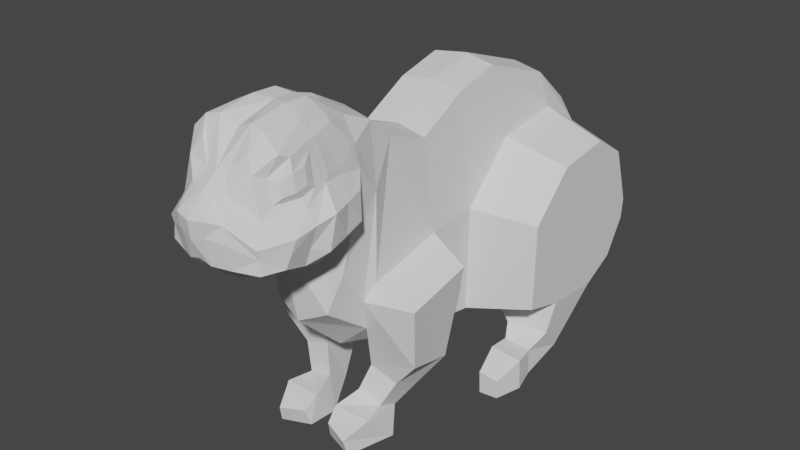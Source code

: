 # Source: Snow_bunny.blend  (saved by Blender 3.3.6; exported with 4.5.12 LTS)
import bpy
from mathutils import Matrix  # noqa: F401  (used for matrix-valued properties, if any)

bpy.ops.wm.read_factory_settings(use_empty=True)
scene = bpy.context.scene
scene.name = 'Scene'

# ---- collections
col_collection = bpy.data.collections.new('Collection'); scene.collection.children.link(col_collection)

# ---- world
world_world = bpy.data.worlds.new('World'); scene.world = world_world
world_world.use_nodes = True; world_world.node_tree.nodes.clear()
_N = world_world.node_tree.nodes; _L = world_world.node_tree.links
n0 = _N.new('ShaderNodeOutputWorld'); n0.name = 'World Output'; n0.location = (300, 300)
n1 = _N.new('ShaderNodeBackground'); n1.name = 'Background'; n1.location = (10, 300)
n1.inputs[0].default_value = (0.05088, 0.05088, 0.05088, 1.0)
_L.new(n1.outputs[0], n0.inputs[0])
n0.is_active_output = True
world_world.color = (0.05088, 0.05088, 0.05088)
world_world.use_sun_shadow = False
world_world.sun_shadow_jitter_overblur = 0.0

# ---- meshes
me_plane_001 = bpy.data.meshes.new('Plane.001')
me_plane_001.from_pydata([(0.1466, 0.0005803, 1.196), (0.1378, -0.03934, 0.3449), (0.1466, 0.4362, 1.372), (0.1989, 0.4654, 0.2851), (0.1466, 0.2242, 1.318), (0.1989, 0.2317, 0.3505), (0.1466, 0.7926, 1.246), (0.1989, 0.7888, 0.2587), (0.1466, 0.9773, 1.081), (0.1989, 0.9802, 0.3577), (0.1466, 1.09, 0.7974), (0.1989, 1.092, 0.5491), (0.1466, -0.2007, 1.266), (0.1471, -0.3479, 0.5078), (0.1466, -0.3096, 1.365), (0.132, -0.5467, 0.6566), (0.1454, -0.4542, 1.408), (0.1277, -0.5331, 0.9511), (0.14, -0.8152, 1.471), (0.122, -0.7536, 0.9717), (0.08042, -0.9449, 1.287), (0.1389, -0.9055, 1.001), (0.1602, -0.6367, 1.453), (0.1183, -0.7082, 0.9552), (0.0, 0.02191, 1.213), (0.0, -0.03802, 0.2687), (0.0, 0.4575, 1.388), (0.0, 0.4654, 0.2434), (0.0, 0.2455, 1.335), (0.0, 0.2317, 0.3087), (0.0, 0.8139, 1.263), (0.0, 0.7888, 0.217), (0.0, 0.9987, 1.098), (0.0, 0.9802, 0.316), (0.0, 1.111, 0.8139), (0.0, 1.092, 0.5074), (0.0, -0.1794, 1.282), (0.0, -0.3416, 0.3743), (0.0, -0.2883, 1.381), (0.0, -0.5726, 0.5921), (0.0, -0.453, 1.472), (0.0, -0.6419, 0.9518), (0.0, -0.8031, 1.454), (0.0, -0.7631, 0.9359), (0.0, -0.9758, 1.281), (0.0, -0.955, 0.9944), (0.0, -0.6298, 1.504), (0.0, -0.7178, 0.9469), (0.1989, 0.002128, 0.8045), (0.1989, 0.4772, 1.064), (0.1989, 0.2386, 0.8217), (0.1989, 0.7909, 1.104), (0.1989, 0.9958, 0.978), (0.1989, 1.102, 0.6606), (0.1989, -0.3447, 0.7281), (0.1901, -0.3315, 1.108), (0.2028, -0.4519, 1.258), (0.2318, -0.7537, 1.247), (0.1084, -0.9966, 1.196), (0.2359, -0.6937, 1.265), (0.0, 1.102, 0.6606), (0.0, -1.049, 1.204), (0.4742, 0.321, 0.4044), (0.4742, 0.5117, 0.3511), (0.4742, 0.7754, 0.3296), (0.4742, 0.9315, 0.4103), (0.4742, 1.023, 0.5664), (0.4742, 0.5213, 0.9861), (0.4742, 0.3267, 0.7887), (0.4742, 0.7771, 1.019), (0.4742, 0.9443, 0.9162), (0.4742, 1.031, 0.6574), (0.379, -0.03681, 0.7305), (0.3223, -0.07173, 0.3156), (0.3811, -0.3423, 0.6649), (0.3563, -0.3086, 0.3906), (0.2829, 0.4345, 0.2171), (0.2596, 0.5711, 0.07352), (0.4517, 0.4828, 0.2009), (0.4328, 0.5942, 0.08382), (0.3044, 0.3901, 0.1617), (0.3097, 0.3912, 0.02157), (0.4277, 0.3883, 0.1487), (0.432, 0.3892, 0.03443), (0.3113, 0.281, 0.1763), (0.3175, 0.2823, 0.01216), (0.4557, 0.2789, 0.1611), (0.4608, 0.2799, 0.02722), (0.3113, 0.281, 0.1763), (0.3175, 0.2823, 0.01216), (0.4557, 0.2789, 0.1611), (0.4608, 0.2799, 0.02722), (0.3364, 0.1562, 0.1205), (0.3403, 0.1571, 0.01819), (0.4264, 0.1549, 0.1111), (0.4296, 0.1556, 0.02758), (0.1203, -0.2927, 0.2997), (0.1394, -0.1207, 0.1787), (0.2447, -0.2854, 0.2574), (0.2401, -0.1478, 0.19), (0.08003, -0.3262, 0.1799), (0.1006, -0.2111, 0.09782), (0.1904, -0.3213, 0.1475), (0.1891, -0.2299, 0.1026), (0.05246, -0.4365, 0.1477), (0.04623, -0.3403, 0.02059), (0.2193, -0.4291, 0.1441), (0.2413, -0.3034, 0.01349), (0.0648, -0.4958, 0.09923), (0.05275, -0.4725, 0.02285), (0.1744, -0.5313, 0.08282), (0.1847, -0.5114, 0.01052), (0.2587, -0.4919, 1.19), (0.2019, -0.5147, 0.9865), (0.2906, -0.7462, 1.159), (0.2412, -0.757, 0.9947), (0.2412, -0.6994, 0.9821), (0.212, -0.9462, 1.119), (0.2534, -0.859, 1.027), (0.313, -0.6736, 1.181), (0.173, -0.3887, 0.6554), (0.1655, -0.4886, 0.8216), (0.1933, -0.432, 1.126), (0.1167, -0.977, 1.024), (0.0, -1.011, 1.049), (0.2799, -0.5118, 1.083), (0.2148, -0.9405, 1.022), (0.2987, -0.6919, 1.042), (0.108, -0.9011, 0.9609), (0.09518, -0.8163, 0.9529), (0.0, -0.9088, 0.9424), (0.0, -0.823, 0.9333), (0.1929, -0.8476, 1.239), (0.2795, -0.83, 1.137), (0.1713, -0.8494, 1.331), (0.2007, -0.6771, 1.387), (0.2013, -0.8182, 1.413), (0.186, -0.6286, 1.418), (0.2285, -0.6187, 1.28), (0.2549, -0.7483, 1.212), (0.1855, -0.898, 1.203), (0.1481, -0.8903, 1.349), (0.2108, -0.776, 1.394), (0.05116, -1.007, 1.033), (0.04228, -0.9649, 1.279), (0.07133, -1.031, 1.211), (0.05401, -1.028, 1.146), (0.0, -1.04, 1.128), (0.1053, -1.002, 1.132), (0.2264, -0.7831, 1.345), (0.2375, -0.7827, 1.275), (0.2257, -0.726, 1.347), (0.241, -0.7319, 1.287), (0.2171, -0.8238, 1.265), (0.2072, -0.8249, 1.315), (0.2412, -0.757, 0.9947), (0.2623, -0.7524, 1.065), (0.1613, -0.317, 1.278), (0.1894, -0.4545, 1.333), (0.1651, -0.5381, 1.435), (0.2133, -0.5323, 1.272), (0.286, -0.5832, 1.185), (0.2225, -0.6118, 0.9842), (0.2891, -0.5999, 1.063), (0.1223, -0.6327, 0.9535), (0.2115, -0.9359, 1.078), (0.2653, -0.8458, 1.078), (0.07724, -0.6559, 1.512), (0.07562, -0.8092, 1.487), (0.06323, -0.4567, 1.46), (0.0, -0.9083, 1.338), (0.04588, -0.9051, 1.331), (0.1089, -0.8629, 1.415), (0.07546, -0.5517, 1.508), (0.0, -0.5464, 1.5), (0.06761, -0.2981, 1.374), (0.1531, -0.5394, 1.453), (0.1485, -0.6624, 1.476), (0.2179, -0.5343, 1.252), (0.235, -0.6382, 1.261), (0.1301, -0.4339, 1.42), (0.2032, -0.4307, 1.234), (0.1887, -0.6491, 1.416), (0.186, -0.4341, 1.326)], [(115, 155)], [(51, 49, 67, 69), (48, 1, 5, 50), (9, 11, 66, 65), (52, 51, 69, 70), (49, 50, 68, 67), (48, 0, 12, 54), (54, 12, 14, 157, 55), (55, 157, 183, 181), (57, 59, 152, 150), (134, 132, 153, 154), (6, 8, 32, 30), (17, 164, 41), (5, 1, 25, 29), (14, 12, 36, 38, 175), (53, 11, 35, 60), (58, 20, 144, 145), (13, 15, 39, 37), (11, 9, 33, 35), (20, 141, 171, 144), (0, 4, 28, 24), (8, 10, 34, 32), (21, 45, 130, 128), (7, 3, 27, 31), (180, 14, 175, 169), (177, 176, 173, 167), (2, 6, 30, 26), (15, 17, 41, 39), (3, 5, 29, 27), (12, 0, 24, 36), (23, 19, 43, 47), (1, 13, 37, 25), (9, 7, 31, 33), (18, 177, 167, 168), (4, 2, 26, 28), (123, 148, 146, 143), (10, 53, 60, 34), (23, 164, 162, 116), (122, 181, 112, 125), (139, 140, 133, 114), (121, 55, 181, 122), (120, 54, 55, 121), (73, 75, 98, 99), (8, 52, 53, 10), (6, 51, 52, 8), (2, 49, 51, 6), (0, 48, 50, 4), (4, 50, 49, 2), (68, 62, 63, 67), (67, 63, 64, 69), (69, 64, 65, 70), (70, 65, 66, 71), (7, 9, 65, 64), (63, 3, 76, 78), (5, 3, 63, 62), (11, 53, 71, 66), (53, 52, 70, 71), (50, 5, 62, 68), (73, 72, 74, 75), (54, 120, 13, 75, 74), (1, 48, 72, 73), (48, 54, 74, 72), (78, 76, 80, 82), (3, 7, 77, 76), (7, 64, 79, 77), (64, 63, 78, 79), (81, 83, 87, 85), (79, 78, 82, 83), (77, 79, 83, 81), (76, 77, 81, 80), (84, 85, 89, 88), (80, 81, 85, 84), (82, 80, 84, 86), (83, 82, 86, 87), (90, 88, 92, 94), (86, 84, 88, 90), (87, 86, 90, 91), (85, 87, 91, 89), (92, 93, 95, 94), (91, 90, 94, 95), (89, 91, 95, 93), (88, 89, 93, 92), (98, 96, 100, 102), (75, 13, 96, 98), (13, 1, 97, 96), (1, 73, 99, 97), (101, 103, 107, 105), (99, 98, 102, 103), (97, 99, 103, 101), (96, 97, 101, 100), (106, 104, 108, 110), (100, 101, 105, 104), (102, 100, 104, 106), (103, 102, 106, 107), (108, 109, 111, 110), (107, 106, 110, 111), (105, 107, 111, 109), (104, 105, 109, 108), (125, 112, 161, 163), (115, 156, 166, 118), (179, 139, 114, 119), (181, 178, 161, 112), (19, 23, 116, 115), (21, 19, 115, 118), (123, 21, 118, 126), (58, 148, 165, 117), (113, 125, 163, 162), (13, 120, 121, 15), (15, 121, 122, 17), (17, 122, 125, 113), (21, 123, 143, 124, 45), (129, 128, 130, 131), (43, 19, 129, 131), (19, 21, 128, 129), (133, 140, 58, 117), (118, 166, 165, 126), (140, 141, 20, 58), (141, 136, 18, 172), (136, 182, 177, 18), (135, 59, 179, 182), (59, 57, 139, 179), (57, 132, 140, 139), (132, 134, 141, 140), (134, 142, 136, 141), (142, 135, 182, 136), (143, 146, 147, 124), (145, 144, 44, 61), (146, 148, 58, 145), (147, 146, 145, 61), (152, 151, 149, 150), (150, 149, 154, 153), (142, 134, 154, 149), (132, 57, 150, 153), (59, 135, 151, 152), (135, 142, 149, 151), (127, 156, 115, 116), (156, 127, 119, 114), (183, 157, 14, 180), (161, 178, 179, 119), (41, 164, 23, 47), (163, 161, 119, 127), (162, 164, 17, 113), (162, 163, 127, 116), (165, 166, 133, 117), (166, 156, 114, 133), (165, 148, 123, 126), (167, 173, 174, 46), (144, 171, 170, 44), (168, 167, 46, 42), (171, 141, 172, 18, 168), (168, 42, 170, 171), (174, 173, 169, 40), (173, 176, 180, 169), (169, 175, 38, 40), (22, 159, 176, 177), (160, 138, 179, 178), (159, 16, 180, 176), (56, 160, 178, 181), (137, 22, 177, 182), (16, 158, 183, 180), (158, 56, 181, 183), (138, 137, 182, 179), (137, 138, 160, 56, 158, 16, 159, 22)])
_uv = me_plane_001.uv_layers.new(name='UVMap')
_uv.uv.foreach_set('vector', [0.1056, 1.0, 0.2434, 1.0, 0.2434, 1.0, 0.1056, 1.0, 0.5, 0.0, 1.0, 0.0, 1.0, 0.5, 0.5, 0.5, 1.0, 1.0, 1.0, 1.0, 1.0, 1.0, 1.0, 1.0, 0.1531, 1.0, 0.1056, 1.0, 0.1056, 1.0, 0.1531, 1.0, 0.2434, 1.0, 0.5, 0.5, 0.5, 0.5, 0.2434, 1.0, 0.5, 0.0, 0.0, 0.0, 0.0, 0.0, 0.5, 0.0, 0.5, 0.0, 0.0, 0.0, 0.0, 0.0, 0.1691, 0.0, 0.5, 0.0, 0.5, 0.0, 0.1691, 0.0, 0.2478, 0.0, 0.3633, 0.0, 0.3896, 0.0, 0.394, 0.0, 0.394, 0.0, 0.3666, 0.0, 0.1115, 0.0, 0.3445, 0.0, 0.3445, 0.0, 0.1115, 0.0, 0.0, 1.0, 0.0, 1.0, 0.0, 1.0, 0.0, 1.0, 0.9143, 0.0, 0.9303, 0.0, 1.0, 0.0, 1.0, 0.5, 1.0, 0.0, 1.0, 0.0, 1.0, 0.5, 0.0, 0.0, 0.0, 0.0, 0.0, 0.0, 0.0, 0.0, 0.0, 0.0, 0.5, 1.0, 1.0, 1.0, 1.0, 1.0, 0.5, 1.0, 0.4249, 0.0, 0.0, 0.0, 0.0, 0.0, 0.3994, 0.0, 0.9143, 0.0, 0.9143, 0.0, 1.0, 0.0, 1.0, 0.0, 1.0, 1.0, 1.0, 1.0, 1.0, 1.0, 1.0, 1.0, 0.0, 0.0, 0.0, 0.0, 0.0, 0.0, 0.0, 0.0, 0.0, 0.0, 0.0, 0.5, 0.0, 0.5, 0.0, 0.0, 0.0, 1.0, 0.0, 1.0, 0.0, 1.0, 0.0, 1.0, 0.9143, 0.0, 1.0, 0.0, 1.0, 0.0, 0.915, 0.0, 1.0, 1.0, 1.0, 1.0, 1.0, 1.0, 1.0, 1.0, 0.0, 0.0, 0.0, 0.0, 0.0, 0.0, 0.0, 0.0, 0.0531, 0.0, 0.03863, 0.0, 0.003348, 0.0, 0.02088, 0.0, 0.0, 1.0, 0.0, 1.0, 0.0, 1.0, 0.0, 1.0, 0.9143, 0.0, 0.9143, 0.0, 1.0, 0.0, 1.0, 0.0, 1.0, 1.0, 1.0, 0.5, 1.0, 0.5, 1.0, 1.0, 0.0, 0.0, 0.0, 0.0, 0.0, 0.0, 0.0, 0.0, 0.9425, 0.0, 0.9325, 0.0, 1.001, 0.0, 1.0, 0.0, 1.0, 0.0, 0.9143, 0.0, 1.0, 0.0, 1.0, 0.0, 1.0, 1.0, 1.0, 1.0, 1.0, 1.0, 1.0, 1.0, 0.02029, 0.0, 0.07387, 0.0, 0.01222, 0.0, 0.0, 0.0, 0.0, 0.5, 0.0, 1.0, 0.0, 1.0, 0.0, 0.5, 0.6456, 0.0, 0.5284, 0.0, 0.5886, 0.0, 0.6903, 0.0, 0.0, 1.0, 0.5, 1.0, 0.5, 1.0, 0.0, 1.0, 0.9425, 0.0, 0.9303, 0.0, 0.9143, 0.0, 0.9143, 0.0, 0.552, 0.0, 0.3633, 0.0, 0.5051, 0.0, 0.6921, 0.0, 0.4847, 0.0, 0.3875, 0.0, 0.5702, 0.0, 0.615, 0.0, 0.7072, 0.0, 0.5, 0.0, 0.3633, 0.0, 0.552, 0.0, 0.7072, 0.0, 0.5, 0.0, 0.5, 0.0, 0.7072, 0.0, 1.0, 0.0, 1.0, 0.0, 1.0, 0.0, 1.0, 0.0, 0.0, 1.0, 0.1531, 1.0, 0.5, 1.0, 0.0, 1.0, 0.0, 1.0, 0.1056, 1.0, 0.1531, 1.0, 0.0, 1.0, 0.0, 1.0, 0.2434, 1.0, 0.1056, 1.0, 0.0, 1.0, 0.0, 0.0, 0.5, 0.0, 0.5, 0.5, 0.0, 0.5, 0.0, 0.5, 0.5, 0.5, 0.2434, 1.0, 0.0, 1.0, 0.5, 0.5, 1.0, 0.5, 1.0, 1.0, 0.2434, 1.0, 0.2434, 1.0, 1.0, 1.0, 1.0, 1.0, 0.1056, 1.0, 0.1056, 1.0, 1.0, 1.0, 1.0, 1.0, 0.1531, 1.0, 0.1531, 1.0, 1.0, 1.0, 1.0, 1.0, 0.5, 1.0, 1.0, 1.0, 1.0, 1.0, 1.0, 1.0, 1.0, 1.0, 1.0, 1.0, 1.0, 1.0, 1.0, 1.0, 1.0, 1.0, 1.0, 0.5, 1.0, 1.0, 1.0, 1.0, 1.0, 0.5, 1.0, 1.0, 0.5, 1.0, 0.5, 1.0, 1.0, 1.0, 0.5, 1.0, 0.1531, 1.0, 0.1531, 1.0, 0.5, 1.0, 0.5, 0.5, 1.0, 0.5, 1.0, 0.5, 0.5, 0.5, 1.0, 0.0, 0.5312, 0.0, 0.5312, 0.0, 1.0, 0.0, 0.5, 0.0, 0.7072, 0.0, 0.9143, 0.0, 1.0, 0.0, 0.5312, 0.0, 1.0, 0.0, 0.5, 0.0, 0.5312, 0.0, 1.0, 0.0, 0.5, 0.0, 0.5, 0.0, 0.5312, 0.0, 0.5312, 0.0, 1.0, 1.0, 1.0, 1.0, 1.0, 1.0, 1.0, 1.0, 1.0, 1.0, 1.0, 1.0, 1.0, 1.0, 1.0, 1.0, 1.0, 1.0, 1.0, 1.0, 1.0, 1.0, 1.0, 1.0, 1.0, 1.0, 1.0, 1.0, 1.0, 1.0, 1.0, 1.0, 1.0, 1.0, 1.0, 1.0, 1.0, 1.0, 1.0, 1.0, 1.0, 1.0, 1.0, 1.0, 1.0, 1.0, 1.0, 1.0, 1.0, 1.0, 1.0, 1.0, 1.0, 1.0, 1.0, 1.0, 1.0, 1.0, 1.0, 1.0, 1.0, 1.0, 1.0, 1.0, 1.0, 1.0, 1.0, 1.0, 1.0, 1.0, 1.0, 1.0, 1.0, 1.0, 1.0, 1.0, 1.0, 1.0, 1.0, 1.0, 1.0, 1.0, 1.0, 1.0, 1.0, 1.0, 1.0, 1.0, 1.0, 1.0, 1.0, 1.0, 1.0, 1.0, 1.0, 1.0, 1.0, 1.0, 1.0, 1.0, 1.0, 1.0, 1.0, 1.0, 1.0, 1.0, 1.0, 1.0, 1.0, 1.0, 1.0, 1.0, 1.0, 1.0, 1.0, 1.0, 1.0, 1.0, 1.0, 1.0, 1.0, 1.0, 1.0, 1.0, 1.0, 1.0, 1.0, 1.0, 1.0, 1.0, 1.0, 1.0, 1.0, 1.0, 1.0, 1.0, 1.0, 1.0, 1.0, 1.0, 1.0, 1.0, 1.0, 1.0, 1.0, 1.0, 1.0, 1.0, 1.0, 1.0, 1.0, 1.0, 1.0, 1.0, 1.0, 1.0, 1.0, 1.0, 1.0, 1.0, 1.0, 0.0, 0.9143, 0.0, 0.9143, 0.0, 1.0, 0.0, 1.0, 0.0, 0.9143, 0.0, 0.9143, 0.0, 1.0, 0.0, 0.9143, 0.0, 1.0, 0.0, 1.0, 0.0, 0.9143, 0.0, 1.0, 0.0, 1.0, 0.0, 1.0, 0.0, 1.0, 0.0, 1.0, 0.0, 1.0, 0.0, 1.0, 0.0, 1.0, 0.0, 1.0, 0.0, 1.0, 0.0, 1.0, 0.0, 1.0, 0.0, 1.0, 0.0, 1.0, 0.0, 1.0, 0.0, 1.0, 0.0, 0.9143, 0.0, 1.0, 0.0, 1.0, 0.0, 0.9143, 0.0, 1.0, 0.0, 0.9143, 0.0, 0.9143, 0.0, 1.0, 0.0, 0.9143, 0.0, 1.0, 0.0, 1.0, 0.0, 0.9143, 0.0, 1.0, 0.0, 0.9143, 0.0, 0.9143, 0.0, 1.0, 0.0, 1.0, 0.0, 1.0, 0.0, 1.0, 0.0, 1.0, 0.0, 0.9143, 0.0, 1.0, 0.0, 1.0, 0.0, 1.0, 0.0, 1.0, 0.0, 1.0, 0.0, 1.0, 0.0, 1.0, 0.0, 1.0, 0.0, 1.0, 0.0, 1.0, 0.0, 1.0, 0.0, 0.9143, 0.0, 1.0, 0.0, 1.0, 0.0, 0.9143, 0.0, 0.6921, 0.0, 0.5051, 0.0, 0.5557, 0.0, 0.7564, 0.0, 0.7419, 0.0, 0.6877, 0.0, 0.644, 0.0, 0.7061, 0.0, 0.4148, 0.0, 0.4847, 0.0, 0.615, 0.0, 0.6059, 0.0, 0.3633, 0.0, 0.3834, 0.0, 0.5557, 0.0, 0.5051, 0.0, 0.9325, 0.0, 0.9425, 0.0, 0.9143, 0.0, 0.9009, 0.0, 0.9143, 0.0, 0.9325, 0.0, 0.9009, 0.0, 0.9143, 0.0, 0.6456, 0.0, 0.9143, 0.0, 0.9143, 0.0, 0.6315, 0.0, 0.4249, 0.0, 0.5284, 0.0, 0.5557, 0.0, 0.4484, 0.0, 0.9143, 0.0, 0.6921, 0.0, 0.7564, 0.0, 0.9143, 0.0, 0.9143, 0.0, 0.7072, 0.0, 0.7072, 0.0, 0.9143, 0.0, 0.9143, 0.0, 0.7072, 0.0, 0.552, 0.0, 0.9143, 0.0, 0.9143, 0.0, 0.552, 0.0, 0.6921, 0.0, 0.9143, 0.0, 0.9143, 0.0, 0.6456, 0.0, 0.6903, 0.0, 0.75, 0.0, 1.0, 0.0, 0.9201, 0.0, 0.915, 0.0, 1.0, 0.0, 1.0, 0.0, 1.001, 0.0, 0.9325, 0.0, 0.9201, 0.0, 1.0, 0.0, 0.9325, 0.0, 0.9143, 0.0, 0.915, 0.0, 0.9201, 0.0, 0.4755, 0.0, 0.3875, 0.0, 0.4249, 0.0, 0.4484, 0.0, 0.7061, 0.0, 0.6007, 0.0, 0.5557, 0.0, 0.6315, 0.0, 0.3875, 0.0, 0.0, 0.0, 0.0, 0.0, 0.4249, 0.0, 0.0, 0.0, 0.09242, 0.0, 0.02029, 0.0, 0.0, 0.0, 0.09242, 0.0, 0.1723, 0.0, 0.07387, 0.0, 0.02029, 0.0, 0.1828, 0.0, 0.394, 0.0, 0.4148, 0.0, 0.1723, 0.0, 0.394, 0.0, 0.3896, 0.0, 0.4847, 0.0, 0.4148, 0.0, 0.3896, 0.0, 0.3445, 0.0, 0.3875, 0.0, 0.4847, 0.0, 0.3445, 0.0, 0.1115, 0.0, 0.0, 0.0, 0.3875, 0.0, 0.1115, 0.0, 0.1453, 0.0, 0.09242, 0.0, 0.0, 0.0, 0.1453, 0.0, 0.1828, 0.0, 0.1723, 0.0, 0.09242, 0.0, 0.6903, 0.0, 0.5886, 0.0, 0.6388, 0.0, 0.75, 0.0, 0.3994, 0.0, 0.0, 0.0, 0.0, 0.0, 0.4049, 0.0, 0.5886, 0.0, 0.5284, 0.0, 0.4249, 0.0, 0.3994, 0.0, 0.6388, 0.0, 0.5886, 0.0, 0.3994, 0.0, 0.4049, 0.0, 0.394, 0.0, 0.1728, 0.0, 0.1453, 0.0, 0.3666, 0.0, 0.3666, 0.0, 0.1453, 0.0, 0.1115, 0.0, 0.3445, 0.0, 0.1453, 0.0, 0.1115, 0.0, 0.1115, 0.0, 0.1453, 0.0, 0.3445, 0.0, 0.3896, 0.0, 0.3666, 0.0, 0.3445, 0.0, 0.394, 0.0, 0.1828, 0.0, 0.1728, 0.0, 0.394, 0.0, 0.1828, 0.0, 0.1453, 0.0, 0.1453, 0.0, 0.1728, 0.0, 0.8236, 0.0, 0.6877, 0.0, 0.9009, 0.0, 0.9143, 0.0, 0.6877, 0.0, 0.8236, 0.0, 0.6059, 0.0, 0.615, 0.0, 0.2478, 0.0, 0.1691, 0.0, 0.0, 0.0, 0.0, 0.0, 0.5557, 0.0, 0.3834, 0.0, 0.4148, 0.0, 0.6059, 0.0, 1.0, 0.0, 0.9303, 0.0, 0.9425, 0.0, 1.0, 0.0, 0.7564, 0.0, 0.5557, 0.0, 0.6059, 0.0, 0.8236, 0.0, 0.9143, 0.0, 0.9303, 0.0, 0.9143, 0.0, 0.9143, 0.0, 0.9143, 0.0, 0.7564, 0.0, 0.8236, 0.0, 0.9143, 0.0, 0.5557, 0.0, 0.6007, 0.0, 0.4755, 0.0, 0.4484, 0.0, 0.644, 0.0, 0.6877, 0.0, 0.615, 0.0, 0.5702, 0.0, 0.5557, 0.0, 0.5284, 0.0, 0.6456, 0.0, 0.6315, 0.0, 0.01222, 0.0, 0.005915, 0.0, 0.0, 0.0, 0.0, 0.0, 0.0, 0.0, 0.0, 0.0, 0.0, 0.0, 0.0, 0.0, 0.0, 0.0, 0.01222, 0.0, 0.0, 0.0, 0.0, 0.0, 0.0, 0.0, 0.0, 0.0, 0.0, 0.0, 0.02029, 0.0, 0.0, 0.0, 0.0, 0.0, 0.0, 0.0, 0.0, 0.0, 0.0, 0.0, 0.0, 0.0, 0.005915, 0.0, 0.0, 0.0, 0.0, 0.0, 0.003348, 0.0, 0.03863, 0.0, 0.03028, 0.0, 0.0009069, 0.0, 0.0, 0.0, 0.0, 0.0, 0.0, 0.0, 0.0, 0.0, 0.0763, 0.0, 0.07146, 0.0, 0.03863, 0.0, 0.0531, 0.0, 0.358, 0.0, 0.3793, 0.0, 0.4148, 0.0, 0.3834, 0.0, 0.07146, 0.0, 0.06371, 0.0, 0.03028, 0.0, 0.03863, 0.0, 0.3416, 0.0, 0.358, 0.0, 0.3834, 0.0, 0.3633, 0.0, 0.1289, 0.0, 0.0763, 0.0, 0.0531, 0.0, 0.1342, 0.0, 0.06371, 0.0, 0.2043, 0.0, 0.1924, 0.0, 0.03028, 0.0, 0.2491, 0.0, 0.3416, 0.0, 0.3633, 0.0, 0.2478, 0.0, 0.3793, 0.0, 0.1701, 0.0, 0.1723, 0.0, 0.4148, 0.0, 0.1701, 0.0, 0.3793, 0.0, 0.358, 0.0, 0.3416, 0.0, 0.2043, 0.0, 0.06371, 0.0, 0.07146, 0.0, 0.0763, 0.0])
me_plane_001.update()

# ---- objects
ob_empty = bpy.data.objects.new('Empty', None)
ob_empty_001 = bpy.data.objects.new('Empty.001', None)
ob_plane = bpy.data.objects.new('Plane', me_plane_001)

# ---- transforms, parenting, visibility, modifiers, constraints
ob_empty.location = (-1.61, 3.388, 0.8084)
ob_empty.rotation_euler = (1.571, -0.0, 0.0)
ob_empty.empty_display_type = 'IMAGE'
ob_empty.empty_display_size = 5.0
ob_empty.use_empty_image_alpha = True
ob_empty.color = (1.0, 1.0, 1.0, 0.3575)
ob_empty_001.location = (-4.49, 1.008, 0.8084)
ob_empty_001.rotation_euler = (1.571, -0.0, 1.571)
ob_empty_001.empty_display_type = 'IMAGE'
ob_empty_001.empty_display_size = 5.0
ob_empty_001.use_empty_image_alpha = True
ob_empty_001.color = (1.0, 1.0, 1.0, 0.3575)
ob_plane.location = (0.0, 0.0, 0.0)
_m = ob_plane.modifiers.new('Mirror', 'MIRROR')
_m.use_clip = True

# ---- collection membership
col_collection.objects.link(ob_empty)
col_collection.objects.link(ob_empty_001)
col_collection.objects.link(ob_plane)

# ---- scene / render settings (as saved in the file)
scene.frame_start = 1; scene.frame_end = 250; scene.frame_set(1)
scene.render.engine = 'BLENDER_EEVEE_NEXT'
scene.cycles.sampling_pattern = 'TABULATED_SOBOL'
scene.cycles.use_light_tree = False
scene.view_settings.view_transform = 'Filmic'
bpy.context.view_layer.update()

# ---- added for rendering (the .blend has no active camera and no usable light): camera, sun
cam_auto = bpy.data.cameras.new('AutoCamera')
cam_auto.lens = 50.0
cam_auto.sensor_width = 36.0
cam_auto.clip_end = 1000.0
ob_auto_camera = bpy.data.objects.new('AutoCamera', cam_auto)
scene.collection.objects.link(ob_auto_camera)
ob_auto_camera.location = (2.5872, -3.07368, 2.83112)
ob_auto_camera.rotation_euler = (1.09748, -7.21219e-08, 0.694738)
scene.camera = ob_auto_camera
light_auto_sun = bpy.data.lights.new('AutoSun', 'SUN')
light_auto_sun.energy = 3.0
light_auto_sun.angle = 0.0523599
ob_auto_sun = bpy.data.objects.new('AutoSun', light_auto_sun)
scene.collection.objects.link(ob_auto_sun)
ob_auto_sun.rotation_euler = (0.872665, 0.174533, 0.523599)
bpy.context.view_layer.update()
